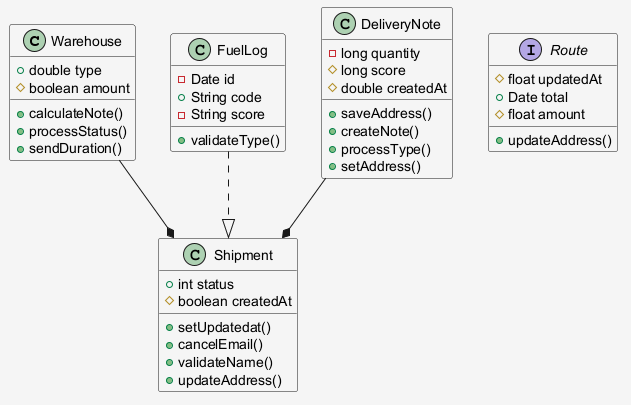

The diagram above was rendered by PlantUML. Its source (embedded in the PNG):
@startuml
skinparam shadowing false
skinparam backgroundColor #F5F5F5
class Warehouse {
  +double type
  #boolean amount
  +calculateNote()
  +processStatus()
  +sendDuration()
}
class FuelLog {
  -Date id
  +String code
  -String score
  +validateType()
}
class DeliveryNote {
  -long quantity
  #long score
  #double createdAt
  +saveAddress()
  +createNote()
  +processType()
  +setAddress()
}
class Shipment {
  +int status
  #boolean createdAt
  +setUpdatedat()
  +cancelEmail()
  +validateName()
  +updateAddress()
}
interface Route {
  #float updatedAt
  +Date total
  #float amount
  +updateAddress()
}
DeliveryNote --* Shipment
FuelLog ..|> Shipment
Warehouse --* Shipment
@enduml